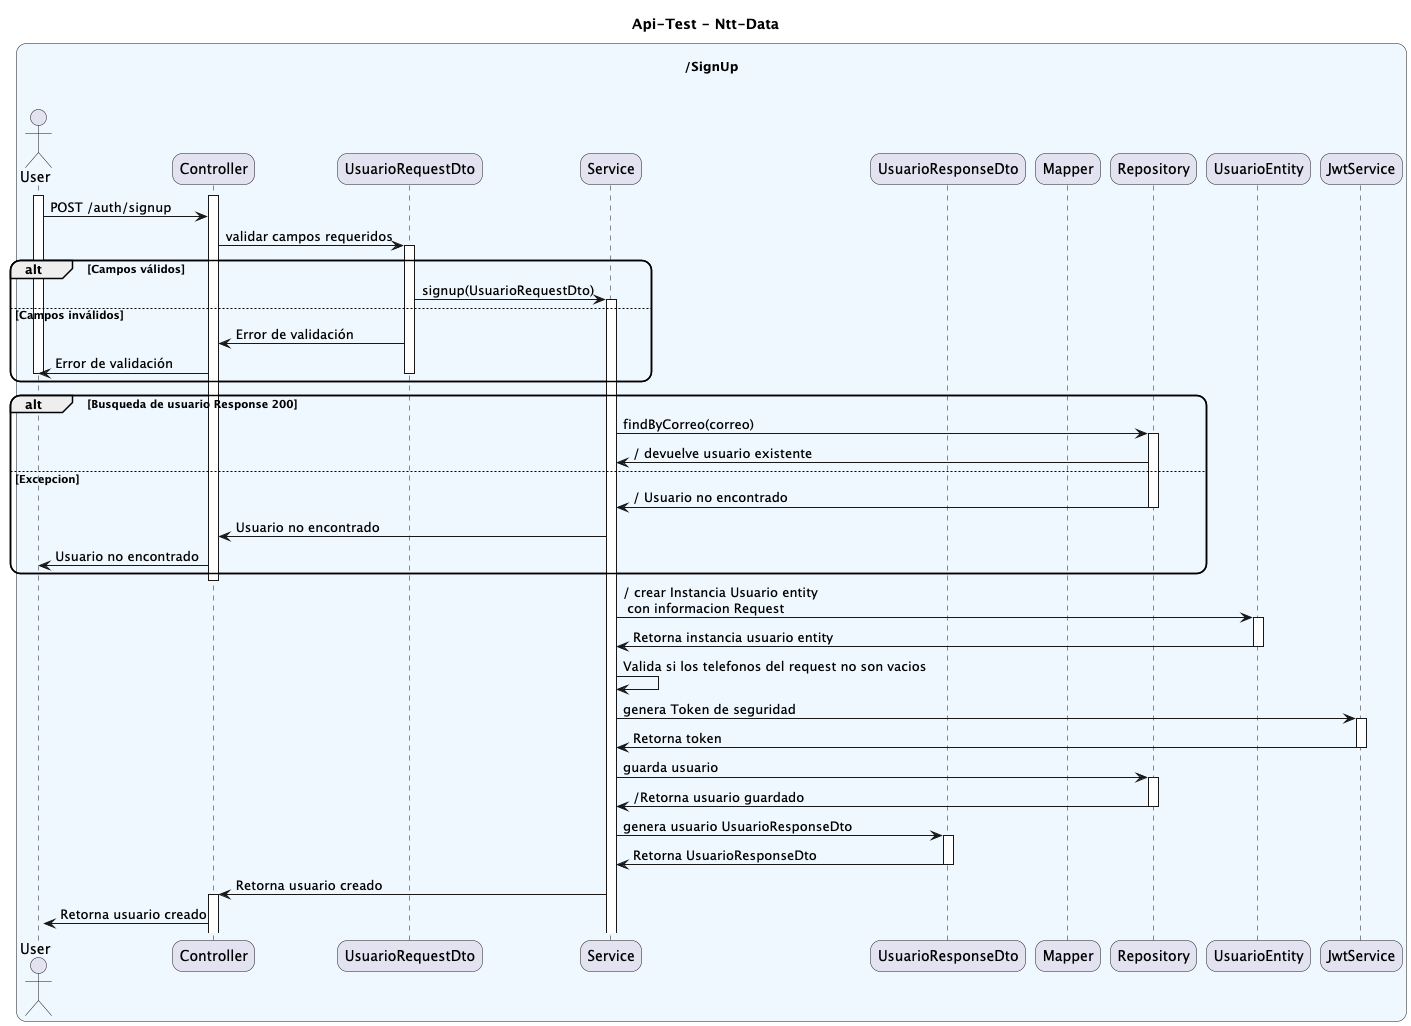

The diagram above was rendered by PlantUML. Its source (embedded in the PNG):
@startuml
title Api-Test - Ntt-Data

skinparam roundcorner 20
skinparam BoxPadding 5
skinparam SequenceBoxBackgroundColor AliceBlue
box "\n/SignUp\n\n"
                actor User
                participant "Controller" as Controller
                participant "UsuarioRequestDto" as RequestDto
                participant "Service" as Service
                participant "UsuarioResponseDto" as ResponseDto
                participant "Mapper" as Mapper
                participant "Repository" as Repository
                participant "UsuarioEntity" as Entity
                participant "JwtService" as jwt

                activate Controller
                activate User
                User -> Controller: POST /auth/signup
                Controller -> RequestDto++: validar campos requeridos
                alt Campos válidos
                    RequestDto -> Service++: signup(UsuarioRequestDto)
                else Campos inválidos
                    RequestDto -> Controller: Error de validación
                    Controller -> User: Error de validación
                    deactivate User
                    deactivate RequestDto
                end

                alt Busqueda de usuario Response 200
                    Service -> Repository++: findByCorreo(correo)
                    Repository -> Service :  / devuelve usuario existente
                else Excepcion
                    Repository -> Service :  / Usuario no encontrado
                    deactivate Repository
                    Service -> Controller :  Usuario no encontrado
                    Controller -> User : Usuario no encontrado
                    deactivate User
                end
                deactivate "Controller"
                Service -> Entity++ : / crear Instancia Usuario entity\n con informacion Request
                Entity -> "Service"-- :  Retorna instancia usuario entity
                deactivate Entity

                Service -> Service : Valida si los telefonos del request no son vacios
                Service -> jwt ++ : genera Token de seguridad
                jwt -> Service -- : Retorna token
                Service -> "Repository" ++ : guarda usuario
                "Repository" -> Service  --: /Retorna usuario guardado

                Service -> "ResponseDto" ++ : genera usuario UsuarioResponseDto
                "ResponseDto" -> "Service" -- : Retorna UsuarioResponseDto
                Service -> Controller++  : Retorna usuario creado
                Controller -> User ++ : Retorna usuario creado

 end box

@enduml